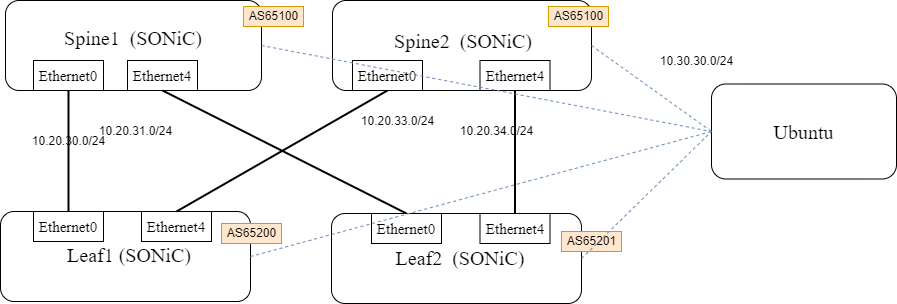

The diagram above was exported from draw.io. Its source (the exported page's mxGraphModel, read from the mxfile embedded in the PNG):
<mxGraphModel dx="639" dy="819" grid="1" gridSize="10" guides="1" tooltips="1" connect="1" arrows="1" fold="1" page="1" pageScale="1" pageWidth="827" pageHeight="1169" math="0" shadow="0">
  <root>
    <mxCell id="0" />
    <mxCell id="1" parent="0" />
    <mxCell id="2" value="" style="rounded=1;whiteSpace=wrap;html=1;" parent="1" vertex="1">
      <mxGeometry x="354" y="189" width="256" height="90" as="geometry" />
    </mxCell>
    <mxCell id="3" value="Spine1&amp;nbsp; (SONiC)" style="text;html=1;strokeColor=none;fillColor=none;align=center;verticalAlign=middle;whiteSpace=wrap;rounded=0;fontSize=20;fontFamily=Times New Roman;" parent="1" vertex="1">
      <mxGeometry x="372" y="211" width="220" height="30" as="geometry" />
    </mxCell>
    <mxCell id="4" value="Ethernet0" style="rounded=0;whiteSpace=wrap;html=1;fontFamily=Times New Roman;fontSize=15;" parent="1" vertex="1">
      <mxGeometry x="382" y="249" width="70" height="30" as="geometry" />
    </mxCell>
    <mxCell id="5" value="Ethernet4" style="rounded=0;whiteSpace=wrap;html=1;fontFamily=Times New Roman;fontSize=15;" parent="1" vertex="1">
      <mxGeometry x="476" y="249" width="70" height="30" as="geometry" />
    </mxCell>
    <mxCell id="6" value="" style="rounded=1;whiteSpace=wrap;html=1;" parent="1" vertex="1">
      <mxGeometry x="349" y="400" width="250" height="90" as="geometry" />
    </mxCell>
    <mxCell id="7" value="Leaf1 (SONiC)" style="text;html=1;strokeColor=none;fillColor=none;align=center;verticalAlign=middle;whiteSpace=wrap;rounded=0;fontSize=20;fontFamily=Times New Roman;" parent="1" vertex="1">
      <mxGeometry x="368" y="428" width="220" height="30" as="geometry" />
    </mxCell>
    <mxCell id="8" value="Ethernet0" style="rounded=0;whiteSpace=wrap;html=1;fontFamily=Times New Roman;fontSize=15;" parent="1" vertex="1">
      <mxGeometry x="382" y="400" width="70" height="30" as="geometry" />
    </mxCell>
    <mxCell id="9" value="" style="rounded=1;whiteSpace=wrap;html=1;" parent="1" vertex="1">
      <mxGeometry x="680" y="402" width="250" height="90" as="geometry" />
    </mxCell>
    <mxCell id="10" value="Leaf2&amp;nbsp; (SONiC)" style="text;html=1;strokeColor=none;fillColor=none;align=center;verticalAlign=middle;whiteSpace=wrap;rounded=0;fontSize=20;fontFamily=Times New Roman;" parent="1" vertex="1">
      <mxGeometry x="699" y="431" width="220" height="30" as="geometry" />
    </mxCell>
    <mxCell id="11" value="Ethernet0" style="rounded=0;whiteSpace=wrap;html=1;fontFamily=Times New Roman;fontSize=15;" parent="1" vertex="1">
      <mxGeometry x="720" y="402" width="70" height="30" as="geometry" />
    </mxCell>
    <mxCell id="20" value="" style="endArrow=none;html=1;fontFamily=Times New Roman;fontSize=15;entryX=0.5;entryY=1;entryDx=0;entryDy=0;exitX=0.5;exitY=0;exitDx=0;exitDy=0;strokeWidth=2;" parent="1" source="8" target="4" edge="1">
      <mxGeometry width="50" height="50" relative="1" as="geometry">
        <mxPoint x="770" y="500" as="sourcePoint" />
        <mxPoint x="820" y="450" as="targetPoint" />
      </mxGeometry>
    </mxCell>
    <mxCell id="21" value="" style="endArrow=none;html=1;fontFamily=Times New Roman;fontSize=15;entryX=0.5;entryY=1;entryDx=0;entryDy=0;exitX=0.5;exitY=0;exitDx=0;exitDy=0;strokeWidth=2;" parent="1" source="11" target="5" edge="1">
      <mxGeometry width="50" height="50" relative="1" as="geometry">
        <mxPoint x="426" y="410" as="sourcePoint" />
        <mxPoint x="427" y="289" as="targetPoint" />
      </mxGeometry>
    </mxCell>
    <mxCell id="24" value="AS65100" style="text;html=1;align=center;verticalAlign=middle;resizable=0;points=[];autosize=1;strokeColor=#d79b00;fillColor=#ffe6cc;" parent="1" vertex="1">
      <mxGeometry x="592" y="195" width="60" height="20" as="geometry" />
    </mxCell>
    <mxCell id="25" value="AS65200" style="text;html=1;align=center;verticalAlign=middle;resizable=0;points=[];autosize=1;strokeColor=#d79b00;fillColor=#ffe6cc;" parent="1" vertex="1">
      <mxGeometry x="570" y="412" width="60" height="20" as="geometry" />
    </mxCell>
    <mxCell id="26" value="AS65201" style="text;html=1;align=center;verticalAlign=middle;resizable=0;points=[];autosize=1;strokeColor=#d79b00;fillColor=#ffe6cc;" parent="1" vertex="1">
      <mxGeometry x="910" y="420" width="60" height="20" as="geometry" />
    </mxCell>
    <mxCell id="28" value="Ethernet4" style="rounded=0;whiteSpace=wrap;html=1;fontFamily=Times New Roman;fontSize=15;" parent="1" vertex="1">
      <mxGeometry x="490" y="400" width="70" height="30" as="geometry" />
    </mxCell>
    <mxCell id="29" value="Ethernet4" style="rounded=0;whiteSpace=wrap;html=1;fontFamily=Times New Roman;fontSize=15;" parent="1" vertex="1">
      <mxGeometry x="828.5" y="402" width="70" height="30" as="geometry" />
    </mxCell>
    <mxCell id="30" value="" style="rounded=1;whiteSpace=wrap;html=1;" parent="1" vertex="1">
      <mxGeometry x="681" y="189" width="259" height="90" as="geometry" />
    </mxCell>
    <mxCell id="31" value="Spine2&amp;nbsp; (SONiC)" style="text;html=1;strokeColor=none;fillColor=none;align=center;verticalAlign=middle;whiteSpace=wrap;rounded=0;fontSize=20;fontFamily=Times New Roman;" parent="1" vertex="1">
      <mxGeometry x="702" y="214" width="220" height="30" as="geometry" />
    </mxCell>
    <mxCell id="32" value="Ethernet0" style="rounded=0;whiteSpace=wrap;html=1;fontFamily=Times New Roman;fontSize=15;" parent="1" vertex="1">
      <mxGeometry x="701" y="249" width="70" height="30" as="geometry" />
    </mxCell>
    <mxCell id="33" value="Ethernet4" style="rounded=0;whiteSpace=wrap;html=1;fontFamily=Times New Roman;fontSize=15;" parent="1" vertex="1">
      <mxGeometry x="828.5" y="249" width="70" height="30" as="geometry" />
    </mxCell>
    <mxCell id="34" value="AS65100" style="text;html=1;align=center;verticalAlign=middle;resizable=0;points=[];autosize=1;strokeColor=#d79b00;fillColor=#ffe6cc;" parent="1" vertex="1">
      <mxGeometry x="897" y="195" width="60" height="20" as="geometry" />
    </mxCell>
    <mxCell id="36" value="" style="endArrow=none;html=1;fontFamily=Times New Roman;fontSize=15;entryX=0.5;entryY=1;entryDx=0;entryDy=0;exitX=0.5;exitY=0;exitDx=0;exitDy=0;strokeWidth=2;" parent="1" source="28" target="32" edge="1">
      <mxGeometry width="50" height="50" relative="1" as="geometry">
        <mxPoint x="427" y="410" as="sourcePoint" />
        <mxPoint x="427" y="289" as="targetPoint" />
      </mxGeometry>
    </mxCell>
    <mxCell id="37" value="" style="endArrow=none;html=1;fontFamily=Times New Roman;fontSize=15;entryX=0.5;entryY=1;entryDx=0;entryDy=0;exitX=0.5;exitY=0;exitDx=0;exitDy=0;strokeWidth=2;" parent="1" source="29" target="33" edge="1">
      <mxGeometry width="50" height="50" relative="1" as="geometry">
        <mxPoint x="437" y="420" as="sourcePoint" />
        <mxPoint x="437" y="299" as="targetPoint" />
      </mxGeometry>
    </mxCell>
    <mxCell id="69" value="10.20.30.0/24" style="text;html=1;align=center;verticalAlign=middle;resizable=0;points=[];autosize=1;strokeColor=none;fillColor=none;" parent="1" vertex="1">
      <mxGeometry x="372" y="320" width="90" height="20" as="geometry" />
    </mxCell>
    <mxCell id="70" value="10.20.31.0/24" style="text;html=1;align=center;verticalAlign=middle;resizable=0;points=[];autosize=1;strokeColor=none;fillColor=none;" parent="1" vertex="1">
      <mxGeometry x="439" y="310" width="90" height="20" as="geometry" />
    </mxCell>
    <mxCell id="73" value="10.20.33.0/24" style="text;html=1;align=center;verticalAlign=middle;resizable=0;points=[];autosize=1;strokeColor=none;fillColor=none;" parent="1" vertex="1">
      <mxGeometry x="701" y="300" width="90" height="20" as="geometry" />
    </mxCell>
    <mxCell id="74" value="10.20.34.0/24" style="text;html=1;align=center;verticalAlign=middle;resizable=0;points=[];autosize=1;strokeColor=none;fillColor=none;" parent="1" vertex="1">
      <mxGeometry x="800" y="310" width="90" height="20" as="geometry" />
    </mxCell>
    <mxCell id="78" value="" style="rounded=1;whiteSpace=wrap;html=1;" parent="1" vertex="1">
      <mxGeometry x="1060" y="272.5" width="185" height="95" as="geometry" />
    </mxCell>
    <mxCell id="80" value="" style="endArrow=none;dashed=1;html=1;entryX=0;entryY=0.5;entryDx=0;entryDy=0;exitX=1;exitY=0.5;exitDx=0;exitDy=0;fillColor=#dae8fc;strokeColor=#6c8ebf;" parent="1" source="2" target="79" edge="1">
      <mxGeometry width="50" height="50" relative="1" as="geometry">
        <mxPoint x="930" y="490" as="sourcePoint" />
        <mxPoint x="980" y="440" as="targetPoint" />
      </mxGeometry>
    </mxCell>
    <mxCell id="79" value="Ubuntu" style="text;html=1;strokeColor=none;fillColor=none;align=center;verticalAlign=middle;whiteSpace=wrap;rounded=0;fontSize=20;fontFamily=Times New Roman;" parent="1" vertex="1">
      <mxGeometry x="1060" y="294" width="185" height="52" as="geometry" />
    </mxCell>
    <mxCell id="81" value="" style="endArrow=none;dashed=1;html=1;entryX=0;entryY=0.5;entryDx=0;entryDy=0;exitX=1;exitY=0.5;exitDx=0;exitDy=0;fillColor=#dae8fc;strokeColor=#6c8ebf;" parent="1" source="30" target="79" edge="1">
      <mxGeometry width="50" height="50" relative="1" as="geometry">
        <mxPoint x="620" y="244" as="sourcePoint" />
        <mxPoint x="1070" y="330" as="targetPoint" />
      </mxGeometry>
    </mxCell>
    <mxCell id="82" value="" style="endArrow=none;dashed=1;html=1;entryX=0;entryY=0.5;entryDx=0;entryDy=0;exitX=1;exitY=0.5;exitDx=0;exitDy=0;fillColor=#dae8fc;strokeColor=#6c8ebf;" parent="1" source="6" target="79" edge="1">
      <mxGeometry width="50" height="50" relative="1" as="geometry">
        <mxPoint x="630" y="254" as="sourcePoint" />
        <mxPoint x="1080" y="340" as="targetPoint" />
      </mxGeometry>
    </mxCell>
    <mxCell id="83" value="" style="endArrow=none;dashed=1;html=1;entryX=0;entryY=0.5;entryDx=0;entryDy=0;exitX=1;exitY=0.5;exitDx=0;exitDy=0;fillColor=#dae8fc;strokeColor=#6c8ebf;" parent="1" source="9" target="79" edge="1">
      <mxGeometry width="50" height="50" relative="1" as="geometry">
        <mxPoint x="640" y="264" as="sourcePoint" />
        <mxPoint x="1090" y="350" as="targetPoint" />
      </mxGeometry>
    </mxCell>
    <mxCell id="84" value="10.30.30.0/24" style="text;html=1;align=center;verticalAlign=middle;resizable=0;points=[];autosize=1;strokeColor=none;fillColor=none;" parent="1" vertex="1">
      <mxGeometry x="1000" y="240" width="90" height="20" as="geometry" />
    </mxCell>
  </root>
</mxGraphModel>